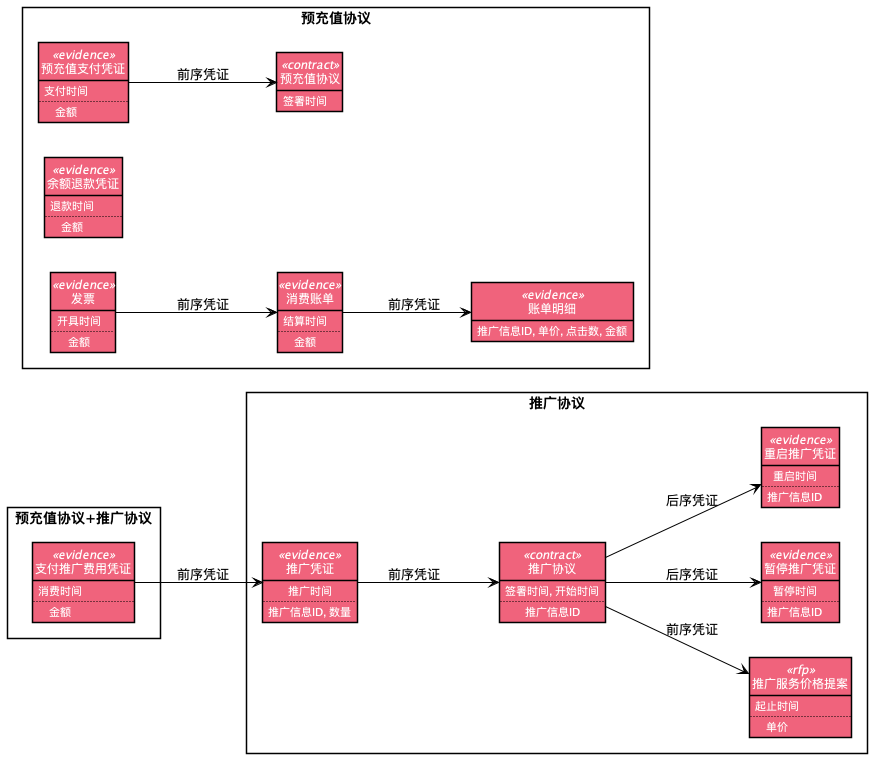

The diagram above was rendered by PlantUML. Its source (embedded in the PNG):
@startuml
skinparam class {
   BorderColor black
   FontColor White
   AttributeFontColor White
   StereotypeFontColor White
}
left to right direction
skinparam defaultTextAlignment center
skinparam style strictuml
hide empty members
rectangle 预充值协议+推广协议 {
class 支付推广费用凭证
}
rectangle 预充值协议 {
class 预充值协议
class 预充值支付凭证
class 余额退款凭证
class 支付推广费用凭证
class 发票
class 消费账单
class 账单明细
}
rectangle 推广协议 {
class 推广凭证
class 推广协议
class 推广服务价格提案
class 暂停推广凭证
class 重启推广凭证
}
class 预充值支付凭证<<evidence>> #F0637C {
    支付时间
    ..
    金额
}
预充值支付凭证 -[#000000]-> 预充值协议:前序凭证

class 预充值协议<<contract>> #F0637C {
    签署时间
    
    
}

class 余额退款凭证<<evidence>> #F0637C {
    退款时间
    ..
    金额
}

class 支付推广费用凭证<<evidence>> #F0637C {
    消费时间
    ..
    金额
}
支付推广费用凭证 -[#000000]-> 推广凭证:前序凭证

class 推广凭证<<evidence>> #F0637C {
    推广时间
    ..
    推广信息ID, 数量
}
推广凭证 -[#000000]-> 推广协议:前序凭证

class 推广协议<<contract>> #F0637C {
    签署时间, 开始时间
    ..
    推广信息ID
}
推广协议 -[#000000]-> 推广服务价格提案:前序凭证
推广协议 -[#000000]-> 暂停推广凭证:后序凭证
推广协议 -[#000000]-> 重启推广凭证:后序凭证

class 推广服务价格提案<<rfp>> #F0637C {
    起止时间
    ..
    单价
}

class 暂停推广凭证<<evidence>> #F0637C {
    暂停时间
    ..
    推广信息ID
}

class 重启推广凭证<<evidence>> #F0637C {
    重启时间
    ..
    推广信息ID
}

class 发票<<evidence>> #F0637C {
    开具时间
    ..
    金额
}
发票 -[#000000]-> 消费账单:前序凭证

class 消费账单<<evidence>> #F0637C {
    结算时间
    ..
    金额
}
消费账单 -[#000000]-> 账单明细:前序凭证

class 账单明细<<evidence>> #F0637C {
    
    
    推广信息ID, 单价, 点击数, 金额
}


@enduml